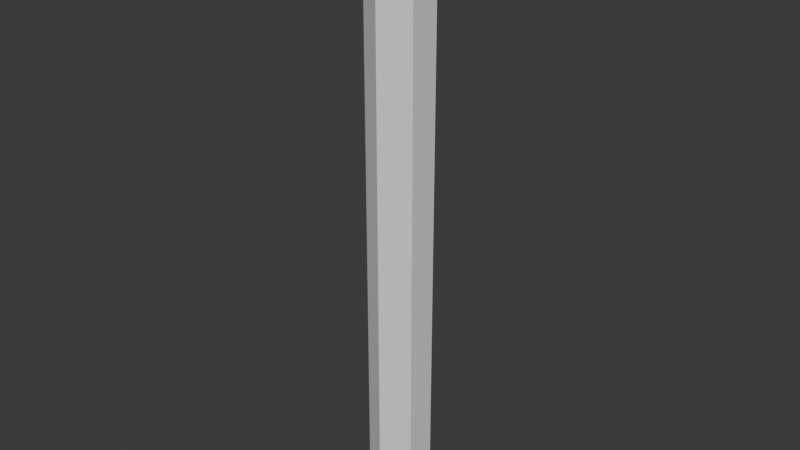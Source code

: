 # Source: chain.blend  (saved by Blender 4.1.23; exported with 4.5.12 LTS)
import bpy
from mathutils import Matrix  # noqa: F401  (used for matrix-valued properties, if any)

bpy.ops.wm.read_factory_settings(use_empty=True)
scene = bpy.context.scene
scene.name = 'Scene'

# ---- collections
col_collection = bpy.data.collections.new('Collection'); scene.collection.children.link(col_collection)

# ---- world
world_world = bpy.data.worlds.new('World'); scene.world = world_world
world_world.use_nodes = True; world_world.node_tree.nodes.clear()
_N = world_world.node_tree.nodes; _L = world_world.node_tree.links
n0 = _N.new('ShaderNodeOutputWorld'); n0.name = 'World Output'; n0.location = (300, 300)
n1 = _N.new('ShaderNodeBackground'); n1.name = 'Background'; n1.location = (10, 300)
n1.inputs[0].default_value = (0.05088, 0.05088, 0.05088, 1.0)
_L.new(n1.outputs[0], n0.inputs[0])
n0.is_active_output = True
world_world.color = (0.05088, 0.05088, 0.05088)
world_world.use_sun_shadow = False
world_world.sun_shadow_jitter_overblur = 0.0

# ---- meshes
me_cylinder = bpy.data.meshes.new('Cylinder')
me_cylinder.from_pydata([(0.0, 0.25, -2.5), (0.0, 0.25, 2.5), (0.2165, 0.125, -2.5), (0.2165, 0.125, 2.5), (0.2165, -0.125, -2.5), (0.2165, -0.125, 2.5), (0.0, -0.25, -2.5), (0.0, -0.25, 2.5), (-0.2165, -0.125, -2.5), (-0.2165, -0.125, 2.5), (-0.2165, 0.125, -2.5), (-0.2165, 0.125, 2.5), (0.0, 0.25, -1.944), (0.0, 0.25, -1.389), (0.0, 0.25, -0.8333), (0.0, 0.25, -0.2778), (0.0, 0.25, 0.2778), (0.0, 0.25, 0.8333), (0.0, 0.25, 1.389), (0.0, 0.25, 1.944), (0.2165, 0.125, 1.944), (0.2165, 0.125, 1.389), (0.2165, 0.125, 0.8333), (0.2165, 0.125, 0.2778), (0.2165, 0.125, -0.2778), (0.2165, 0.125, -0.8333), (0.2165, 0.125, -1.389), (0.2165, 0.125, -1.944), (0.2165, -0.125, 1.944), (0.2165, -0.125, 1.389), (0.2165, -0.125, 0.8333), (0.2165, -0.125, 0.2778), (0.2165, -0.125, -0.2778), (0.2165, -0.125, -0.8333), (0.2165, -0.125, -1.389), (0.2165, -0.125, -1.944), (0.0, -0.25, 1.944), (0.0, -0.25, 1.389), (0.0, -0.25, 0.8333), (0.0, -0.25, 0.2778), (0.0, -0.25, -0.2778), (0.0, -0.25, -0.8333), (0.0, -0.25, -1.389), (0.0, -0.25, -1.944), (-0.2165, -0.125, 1.944), (-0.2165, -0.125, 1.389), (-0.2165, -0.125, 0.8333), (-0.2165, -0.125, 0.2778), (-0.2165, -0.125, -0.2778), (-0.2165, -0.125, -0.8333), (-0.2165, -0.125, -1.389), (-0.2165, -0.125, -1.944), (-0.2165, 0.125, 1.944), (-0.2165, 0.125, 1.389), (-0.2165, 0.125, 0.8333), (-0.2165, 0.125, 0.2778), (-0.2165, 0.125, -0.2778), (-0.2165, 0.125, -0.8333), (-0.2165, 0.125, -1.389), (-0.2165, 0.125, -1.944)], [], [(19, 1, 3, 20), (20, 3, 5, 28), (28, 5, 7, 36), (36, 7, 9, 44), (3, 1, 11, 9, 7, 5), (44, 9, 11, 52), (52, 11, 1, 19), (0, 2, 4, 6, 8, 10), (10, 59, 12, 0), (59, 58, 13, 12), (58, 57, 14, 13), (57, 56, 15, 14), (56, 55, 16, 15), (55, 54, 17, 16), (54, 53, 18, 17), (53, 52, 19, 18), (8, 51, 59, 10), (51, 50, 58, 59), (50, 49, 57, 58), (49, 48, 56, 57), (48, 47, 55, 56), (47, 46, 54, 55), (46, 45, 53, 54), (45, 44, 52, 53), (6, 43, 51, 8), (43, 42, 50, 51), (42, 41, 49, 50), (41, 40, 48, 49), (40, 39, 47, 48), (39, 38, 46, 47), (38, 37, 45, 46), (37, 36, 44, 45), (4, 35, 43, 6), (35, 34, 42, 43), (34, 33, 41, 42), (33, 32, 40, 41), (32, 31, 39, 40), (31, 30, 38, 39), (30, 29, 37, 38), (29, 28, 36, 37), (2, 27, 35, 4), (27, 26, 34, 35), (26, 25, 33, 34), (25, 24, 32, 33), (24, 23, 31, 32), (23, 22, 30, 31), (22, 21, 29, 30), (21, 20, 28, 29), (0, 12, 27, 2), (12, 13, 26, 27), (13, 14, 25, 26), (14, 15, 24, 25), (15, 16, 23, 24), (16, 17, 22, 23), (17, 18, 21, 22), (18, 19, 20, 21)])
_uv = me_cylinder.uv_layers.new(name='UVMap')
_uv.uv.foreach_set('vector', [1.0, 0.9444, 1.0, 1.0, 0.8333, 1.0, 0.8333, 0.9444, 0.8333, 0.9444, 0.8333, 1.0, 0.6667, 1.0, 0.6667, 0.9444, 0.6667, 0.9444, 0.6667, 1.0, 0.5, 1.0, 0.5, 0.9444, 0.5, 0.9444, 0.5, 1.0, 0.3333, 1.0, 0.3333, 0.9444, 0.4578, 0.37, 0.25, 0.49, 0.04215, 0.37, 0.04215, 0.13, 0.25, 0.01, 0.4578, 0.13, 0.3333, 0.9444, 0.3333, 1.0, 0.1667, 1.0, 0.1667, 0.9444, 0.1667, 0.9444, 0.1667, 1.0, -8.941e-08, 1.0, -8.941e-08, 0.9444, 0.75, 0.49, 0.9578, 0.37, 0.9578, 0.13, 0.75, 0.01, 0.5422, 0.13, 0.5422, 0.37, 0.1667, 0.5, 0.1667, 0.5556, -8.941e-08, 0.5556, -8.941e-08, 0.5, 0.1667, 0.5556, 0.1667, 0.6111, -8.941e-08, 0.6111, -8.941e-08, 0.5556, 0.1667, 0.6111, 0.1667, 0.6667, -8.941e-08, 0.6667, -8.941e-08, 0.6111, 0.1667, 0.6667, 0.1667, 0.7222, -8.941e-08, 0.7222, -8.941e-08, 0.6667, 0.1667, 0.7222, 0.1667, 0.7778, -8.941e-08, 0.7778, -8.941e-08, 0.7222, 0.1667, 0.7778, 0.1667, 0.8333, -8.941e-08, 0.8333, -8.941e-08, 0.7778, 0.1667, 0.8333, 0.1667, 0.8889, -8.941e-08, 0.8889, -8.941e-08, 0.8333, 0.1667, 0.8889, 0.1667, 0.9444, -8.941e-08, 0.9444, -8.941e-08, 0.8889, 0.3333, 0.5, 0.3333, 0.5556, 0.1667, 0.5556, 0.1667, 0.5, 0.3333, 0.5556, 0.3333, 0.6111, 0.1667, 0.6111, 0.1667, 0.5556, 0.3333, 0.6111, 0.3333, 0.6667, 0.1667, 0.6667, 0.1667, 0.6111, 0.3333, 0.6667, 0.3333, 0.7222, 0.1667, 0.7222, 0.1667, 0.6667, 0.3333, 0.7222, 0.3333, 0.7778, 0.1667, 0.7778, 0.1667, 0.7222, 0.3333, 0.7778, 0.3333, 0.8333, 0.1667, 0.8333, 0.1667, 0.7778, 0.3333, 0.8333, 0.3333, 0.8889, 0.1667, 0.8889, 0.1667, 0.8333, 0.3333, 0.8889, 0.3333, 0.9444, 0.1667, 0.9444, 0.1667, 0.8889, 0.5, 0.5, 0.5, 0.5556, 0.3333, 0.5556, 0.3333, 0.5, 0.5, 0.5556, 0.5, 0.6111, 0.3333, 0.6111, 0.3333, 0.5556, 0.5, 0.6111, 0.5, 0.6667, 0.3333, 0.6667, 0.3333, 0.6111, 0.5, 0.6667, 0.5, 0.7222, 0.3333, 0.7222, 0.3333, 0.6667, 0.5, 0.7222, 0.5, 0.7778, 0.3333, 0.7778, 0.3333, 0.7222, 0.5, 0.7778, 0.5, 0.8333, 0.3333, 0.8333, 0.3333, 0.7778, 0.5, 0.8333, 0.5, 0.8889, 0.3333, 0.8889, 0.3333, 0.8333, 0.5, 0.8889, 0.5, 0.9444, 0.3333, 0.9444, 0.3333, 0.8889, 0.6667, 0.5, 0.6667, 0.5556, 0.5, 0.5556, 0.5, 0.5, 0.6667, 0.5556, 0.6667, 0.6111, 0.5, 0.6111, 0.5, 0.5556, 0.6667, 0.6111, 0.6667, 0.6667, 0.5, 0.6667, 0.5, 0.6111, 0.6667, 0.6667, 0.6667, 0.7222, 0.5, 0.7222, 0.5, 0.6667, 0.6667, 0.7222, 0.6667, 0.7778, 0.5, 0.7778, 0.5, 0.7222, 0.6667, 0.7778, 0.6667, 0.8333, 0.5, 0.8333, 0.5, 0.7778, 0.6667, 0.8333, 0.6667, 0.8889, 0.5, 0.8889, 0.5, 0.8333, 0.6667, 0.8889, 0.6667, 0.9444, 0.5, 0.9444, 0.5, 0.8889, 0.8333, 0.5, 0.8333, 0.5556, 0.6667, 0.5556, 0.6667, 0.5, 0.8333, 0.5556, 0.8333, 0.6111, 0.6667, 0.6111, 0.6667, 0.5556, 0.8333, 0.6111, 0.8333, 0.6667, 0.6667, 0.6667, 0.6667, 0.6111, 0.8333, 0.6667, 0.8333, 0.7222, 0.6667, 0.7222, 0.6667, 0.6667, 0.8333, 0.7222, 0.8333, 0.7778, 0.6667, 0.7778, 0.6667, 0.7222, 0.8333, 0.7778, 0.8333, 0.8333, 0.6667, 0.8333, 0.6667, 0.7778, 0.8333, 0.8333, 0.8333, 0.8889, 0.6667, 0.8889, 0.6667, 0.8333, 0.8333, 0.8889, 0.8333, 0.9444, 0.6667, 0.9444, 0.6667, 0.8889, 1.0, 0.5, 1.0, 0.5556, 0.8333, 0.5556, 0.8333, 0.5, 1.0, 0.5556, 1.0, 0.6111, 0.8333, 0.6111, 0.8333, 0.5556, 1.0, 0.6111, 1.0, 0.6667, 0.8333, 0.6667, 0.8333, 0.6111, 1.0, 0.6667, 1.0, 0.7222, 0.8333, 0.7222, 0.8333, 0.6667, 1.0, 0.7222, 1.0, 0.7778, 0.8333, 0.7778, 0.8333, 0.7222, 1.0, 0.7778, 1.0, 0.8333, 0.8333, 0.8333, 0.8333, 0.7778, 1.0, 0.8333, 1.0, 0.8889, 0.8333, 0.8889, 0.8333, 0.8333, 1.0, 0.8889, 1.0, 0.9444, 0.8333, 0.9444, 0.8333, 0.8889])
_ca = me_cylinder.color_attributes.new('Attribute', 'BYTE_COLOR', 'CORNER')
_ca.data.foreach_set('color', [1.0, 1.0, 1.0, 1.0, 1.0, 1.0, 1.0, 1.0, 1.0, 1.0, 1.0, 1.0, 1.0, 1.0, 1.0, 1.0, 1.0, 1.0, 1.0, 1.0, 1.0, 1.0, 1.0, 1.0, 1.0, 1.0, 1.0, 1.0, 1.0, 1.0, 1.0, 1.0, 1.0, 1.0, 1.0, 1.0, 1.0, 1.0, 1.0, 1.0, 1.0, 1.0, 1.0, 1.0, 1.0, 1.0, 1.0, 1.0, 1.0, 1.0, 1.0, 1.0, 1.0, 1.0, 1.0, 1.0, 1.0, 1.0, 1.0, 1.0, 1.0, 1.0, 1.0, 1.0, 1.0, 1.0, 1.0, 1.0, 1.0, 1.0, 1.0, 1.0, 1.0, 1.0, 1.0, 1.0, 1.0, 1.0, 1.0, 1.0, 1.0, 1.0, 1.0, 1.0, 1.0, 1.0, 1.0, 1.0, 1.0, 1.0, 1.0, 1.0, 1.0, 1.0, 1.0, 1.0, 1.0, 1.0, 1.0, 1.0, 1.0, 1.0, 1.0, 1.0, 1.0, 1.0, 1.0, 1.0, 1.0, 1.0, 1.0, 1.0, 1.0, 1.0, 1.0, 1.0, 1.0, 1.0, 1.0, 1.0, 1.0, 1.0, 1.0, 1.0, 1.0, 1.0, 1.0, 1.0, 1.0, 1.0, 1.0, 1.0, 1.0, 1.0, 1.0, 1.0, 1.0, 1.0, 1.0, 1.0, 1.0, 1.0, 1.0, 1.0, 1.0, 1.0, 1.0, 1.0, 1.0, 1.0, 1.0, 1.0, 1.0, 1.0, 1.0, 1.0, 1.0, 1.0, 1.0, 1.0, 1.0, 1.0, 1.0, 1.0, 1.0, 1.0, 1.0, 1.0, 1.0, 1.0, 1.0, 1.0, 1.0, 1.0, 1.0, 1.0, 1.0, 1.0, 1.0, 1.0, 1.0, 1.0, 1.0, 1.0, 1.0, 1.0, 1.0, 1.0, 1.0, 1.0, 1.0, 1.0, 1.0, 1.0, 1.0, 1.0, 1.0, 1.0, 1.0, 1.0, 1.0, 1.0, 1.0, 1.0, 1.0, 1.0, 1.0, 1.0, 1.0, 1.0, 1.0, 1.0, 1.0, 1.0, 1.0, 1.0, 1.0, 1.0, 1.0, 1.0, 1.0, 1.0, 1.0, 1.0, 1.0, 1.0, 1.0, 1.0, 1.0, 1.0, 1.0, 1.0, 1.0, 1.0, 1.0, 1.0, 1.0, 1.0, 1.0, 1.0, 1.0, 1.0, 1.0, 1.0, 1.0, 1.0, 1.0, 1.0, 1.0, 1.0, 1.0, 1.0, 1.0, 1.0, 1.0, 1.0, 1.0, 1.0, 1.0, 1.0, 1.0, 1.0, 1.0, 1.0, 1.0, 1.0, 1.0, 1.0, 1.0, 1.0, 1.0, 1.0, 1.0, 1.0, 1.0, 1.0, 1.0, 1.0, 1.0, 1.0, 1.0, 1.0, 1.0, 1.0, 1.0, 1.0, 1.0, 1.0, 1.0, 1.0, 1.0, 1.0, 1.0, 1.0, 1.0, 1.0, 1.0, 1.0, 1.0, 1.0, 1.0, 1.0, 1.0, 1.0, 1.0, 1.0, 1.0, 1.0, 1.0, 1.0, 1.0, 1.0, 1.0, 1.0, 1.0, 1.0, 1.0, 1.0, 1.0, 1.0, 1.0, 1.0, 1.0, 1.0, 1.0, 1.0, 1.0, 1.0, 1.0, 1.0, 1.0, 1.0, 1.0, 1.0, 1.0, 1.0, 1.0, 1.0, 1.0, 1.0, 1.0, 1.0, 1.0, 1.0, 1.0, 1.0, 1.0, 1.0, 1.0, 1.0, 1.0, 1.0, 1.0, 1.0, 1.0, 1.0, 1.0, 1.0, 1.0, 1.0, 1.0, 1.0, 1.0, 1.0, 1.0, 1.0, 1.0, 1.0, 1.0, 1.0, 1.0, 1.0, 1.0, 1.0, 1.0, 1.0, 1.0, 1.0, 1.0, 1.0, 1.0, 1.0, 1.0, 1.0, 1.0, 1.0, 1.0, 1.0, 1.0, 1.0, 1.0, 1.0, 1.0, 1.0, 1.0, 1.0, 1.0, 1.0, 1.0, 1.0, 1.0, 1.0, 1.0, 1.0, 1.0, 1.0, 1.0, 1.0, 1.0, 1.0, 1.0, 1.0, 1.0, 1.0, 1.0, 1.0, 1.0, 1.0, 1.0, 1.0, 1.0, 1.0, 1.0, 1.0, 1.0, 1.0, 1.0, 1.0, 1.0, 1.0, 1.0, 1.0, 1.0, 1.0, 1.0, 1.0, 1.0, 1.0, 1.0, 1.0, 1.0, 1.0, 1.0, 1.0, 1.0, 1.0, 1.0, 1.0, 1.0, 1.0, 1.0, 1.0, 1.0, 1.0, 1.0, 1.0, 1.0, 1.0, 1.0, 1.0, 1.0, 1.0, 1.0, 1.0, 1.0, 1.0, 1.0, 1.0, 1.0, 1.0, 1.0, 1.0, 1.0, 1.0, 1.0, 1.0, 1.0, 1.0, 1.0, 1.0, 1.0, 1.0, 1.0, 1.0, 1.0, 1.0, 1.0, 1.0, 1.0, 1.0, 1.0, 1.0, 1.0, 1.0, 1.0, 1.0, 1.0, 1.0, 1.0, 1.0, 1.0, 1.0, 1.0, 1.0, 1.0, 1.0, 1.0, 1.0, 1.0, 1.0, 1.0, 1.0, 1.0, 1.0, 1.0, 1.0, 1.0, 1.0, 1.0, 1.0, 1.0, 1.0, 1.0, 1.0, 1.0, 1.0, 1.0, 1.0, 1.0, 1.0, 1.0, 1.0, 1.0, 1.0, 1.0, 1.0, 1.0, 1.0, 1.0, 1.0, 1.0, 1.0, 1.0, 1.0, 1.0, 1.0, 1.0, 1.0, 1.0, 1.0, 1.0, 1.0, 1.0, 1.0, 1.0, 1.0, 1.0, 1.0, 1.0, 1.0, 1.0, 1.0, 1.0, 1.0, 1.0, 1.0, 1.0, 1.0, 1.0, 1.0, 1.0, 1.0, 1.0, 1.0, 1.0, 1.0, 1.0, 1.0, 1.0, 1.0, 1.0, 1.0, 1.0, 1.0, 1.0, 1.0, 1.0, 1.0, 1.0, 1.0, 1.0, 1.0, 1.0, 1.0, 1.0, 1.0, 1.0, 1.0, 1.0, 1.0, 1.0, 1.0, 1.0, 1.0, 1.0, 1.0, 1.0, 1.0, 1.0, 1.0, 1.0, 1.0, 1.0, 1.0, 1.0, 1.0, 1.0, 1.0, 1.0, 1.0, 1.0, 1.0, 1.0, 1.0, 1.0, 1.0, 1.0, 1.0, 1.0, 1.0, 1.0, 1.0, 1.0, 1.0, 1.0, 1.0, 1.0, 1.0, 1.0, 1.0, 1.0, 1.0, 1.0, 1.0, 1.0, 1.0, 1.0, 1.0, 1.0, 1.0, 1.0, 1.0, 1.0, 1.0, 1.0, 1.0, 1.0, 1.0, 1.0, 1.0, 1.0, 1.0, 1.0, 1.0, 1.0, 1.0, 1.0, 1.0, 1.0, 1.0, 1.0, 1.0, 1.0, 1.0, 1.0, 1.0, 1.0, 1.0, 1.0, 1.0, 1.0, 1.0, 1.0, 1.0, 1.0, 1.0, 1.0, 1.0, 1.0, 1.0, 1.0, 1.0, 1.0, 1.0, 1.0, 1.0, 1.0, 1.0, 1.0, 1.0, 1.0, 1.0, 1.0, 1.0, 1.0, 1.0, 1.0, 1.0, 1.0, 1.0, 1.0, 1.0, 1.0, 1.0, 1.0, 1.0, 1.0, 1.0, 1.0, 1.0, 1.0, 1.0, 1.0, 1.0, 1.0, 1.0, 1.0, 1.0, 1.0, 1.0, 1.0, 1.0, 1.0, 1.0, 1.0, 1.0, 1.0, 1.0, 1.0, 1.0, 1.0, 1.0, 1.0, 1.0, 1.0, 1.0, 1.0, 1.0, 1.0, 1.0, 1.0, 1.0, 1.0, 1.0, 1.0, 1.0, 1.0, 1.0, 1.0, 1.0, 1.0, 1.0, 1.0, 1.0, 1.0, 1.0, 1.0, 1.0, 1.0, 1.0, 1.0, 1.0, 1.0, 1.0, 1.0, 1.0, 1.0, 1.0, 1.0, 1.0, 1.0, 1.0, 1.0, 1.0, 1.0, 1.0, 1.0, 1.0, 1.0, 1.0, 1.0, 1.0, 1.0, 1.0, 1.0, 1.0, 1.0, 1.0, 1.0, 1.0, 1.0, 1.0, 1.0, 1.0, 1.0, 1.0, 1.0, 1.0, 1.0, 1.0, 1.0, 1.0, 1.0, 1.0, 1.0, 1.0, 1.0, 1.0, 1.0, 1.0, 1.0, 1.0, 1.0, 1.0, 1.0, 1.0, 1.0, 1.0, 1.0, 1.0, 1.0, 1.0, 1.0, 1.0, 1.0, 1.0, 1.0, 1.0, 1.0, 1.0, 1.0, 1.0, 1.0, 1.0, 1.0, 1.0, 1.0, 1.0, 1.0, 1.0, 1.0, 1.0, 1.0, 1.0, 1.0, 1.0, 1.0, 1.0, 1.0, 1.0, 1.0, 1.0, 1.0, 1.0, 1.0, 1.0, 1.0, 1.0, 1.0, 1.0, 1.0, 1.0, 1.0, 1.0, 1.0, 1.0, 1.0, 1.0, 1.0, 1.0, 1.0, 1.0, 1.0, 1.0, 1.0, 1.0, 1.0, 1.0, 1.0, 1.0, 1.0, 1.0, 1.0, 1.0, 1.0, 1.0, 1.0, 1.0, 1.0, 1.0, 1.0, 1.0, 1.0, 1.0, 1.0, 1.0, 1.0, 1.0, 1.0, 1.0, 1.0, 1.0])
me_cylinder.use_mirror_x = True
me_cylinder.update()
arm_armature_001 = bpy.data.armatures.new('Armature.001')  # bones are not reproduced

# ---- objects
ob_cylinder = bpy.data.objects.new('Cylinder', me_cylinder)
ob_armature = bpy.data.objects.new('Armature', arm_armature_001)

# ---- transforms, parenting, visibility, modifiers, constraints
ob_cylinder.parent = ob_armature
ob_cylinder.matrix_parent_inverse = Matrix(((1.0, -0.0, 0.0, -0.0), (0.0, -1.0, -1.51e-07, 3.746e-07), (0.0, 2.794e-07, -1.85, 4.591), (-0.0, 0.0, 0.0, 1.0)))
ob_cylinder.location = (0.0, 0.0, 0.0)
ob_cylinder.use_mesh_mirror_x = True
_vg = ob_cylinder.vertex_groups.new(name='Top')
for _i, _w in zip([1, 3, 5, 7, 9, 11], [0.9992, 1.0, 1.0, 1.0, 1.0, 1.0]): _vg.add([_i], _w, 'REPLACE')
_vg = ob_cylinder.vertex_groups.new(name='1')
for _i, _w in zip([19, 20, 28, 36, 44, 52], [1.0, 1.0, 1.0, 0.9999, 1.0, 1.0]): _vg.add([_i], _w, 'REPLACE')
_vg = ob_cylinder.vertex_groups.new(name='2')
for _i, _w in zip([18, 21, 29, 37, 45, 53], [1.0, 1.0, 1.0, 1.0, 1.0, 1.0]): _vg.add([_i], _w, 'REPLACE')
_vg = ob_cylinder.vertex_groups.new(name='3')
for _i, _w in zip([17, 22, 30, 38, 46, 54], [1.0, 1.0, 1.0, 0.9999, 1.0, 1.0]): _vg.add([_i], _w, 'REPLACE')
_vg = ob_cylinder.vertex_groups.new(name='4')
for _i, _w in zip([16, 23, 31, 39, 47, 55], [1.0, 1.0, 1.0, 1.0, 1.0, 1.0]): _vg.add([_i], _w, 'REPLACE')
_vg = ob_cylinder.vertex_groups.new(name='5')
_vg.add([15, 24, 32, 40, 48, 56], 1.0, 'REPLACE')
_vg = ob_cylinder.vertex_groups.new(name='6')
_vg.add([14, 25, 33, 41, 49, 57], 1.0, 'REPLACE')
_vg = ob_cylinder.vertex_groups.new(name='7')
_vg.add([13, 26, 34, 42, 50, 58], 1.0, 'REPLACE')
_vg = ob_cylinder.vertex_groups.new(name='8')
for _i, _w in zip([0, 2, 4, 6, 8, 10, 12, 26, 27, 34, 35, 42, 43, 50, 51, 58, 59], [0.0, 0.0, 0.0, 0.0, 0.0, 0.0, 1.0, 0.0, 1.0, 0.0, 1.0, 0.0, 1.0, 0.0, 1.0, 0.0, 1.0]): _vg.add([_i], _w, 'REPLACE')
_vg = ob_cylinder.vertex_groups.new(name='Bottom')
for _i, _w in zip([0, 2, 4, 6, 8, 10], [1.0, 1.0, 1.0, 1.0, 1.0, 1.0]): _vg.add([_i], _w, 'REPLACE')
_m = ob_cylinder.modifiers.new('Armature', 'ARMATURE')
_m.object = ob_armature
ob_armature.location = (0.0, 0.0, 2.481)
ob_armature.rotation_euler = (-3.142, -0.0, 0.0)
ob_armature.scale = (1.0, 1.0, 0.5404)
ob_armature.show_in_front = True

# ---- collection membership
col_collection.objects.link(ob_cylinder)
col_collection.objects.link(ob_armature)

# ---- scene / render settings (as saved in the file)
scene.frame_start = 1; scene.frame_end = 250; scene.frame_set(1)
scene.render.engine = 'BLENDER_EEVEE_NEXT'
scene.cycles.sampling_pattern = 'TABULATED_SOBOL'
scene.eevee.ray_tracing_options.trace_max_roughness = 0.0
bpy.context.view_layer.update()

# ---- added for rendering (the .blend has no active camera and no usable light): camera, sun
cam_auto = bpy.data.cameras.new('AutoCamera')
cam_auto.lens = 50.0
cam_auto.sensor_width = 36.0
cam_auto.clip_end = 1000.0
ob_auto_camera = bpy.data.objects.new('AutoCamera', cam_auto)
scene.collection.objects.link(ob_auto_camera)
ob_auto_camera.location = (4.66643, -5.59971, 3.73314)
ob_auto_camera.rotation_euler = (1.09748, -7.21219e-08, 0.694738)
scene.camera = ob_auto_camera
light_auto_sun = bpy.data.lights.new('AutoSun', 'SUN')
light_auto_sun.energy = 3.0
light_auto_sun.angle = 0.0523599
ob_auto_sun = bpy.data.objects.new('AutoSun', light_auto_sun)
scene.collection.objects.link(ob_auto_sun)
ob_auto_sun.rotation_euler = (0.872665, 0.174533, 0.523599)
bpy.context.view_layer.update()
